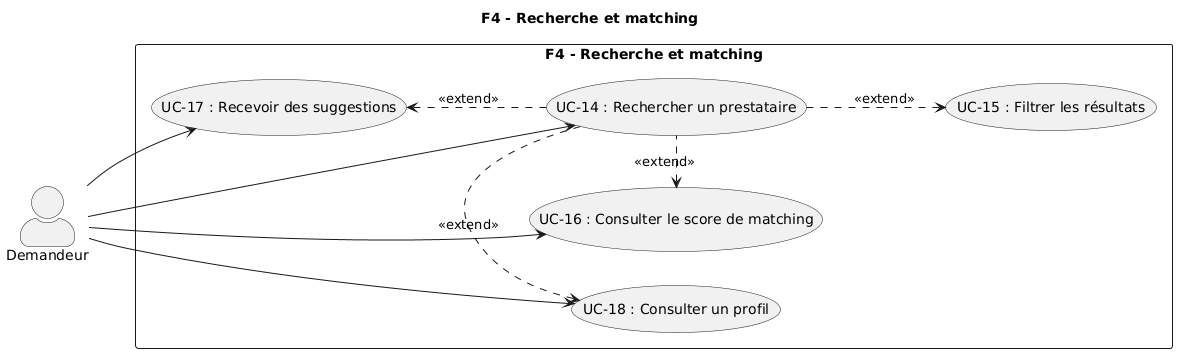

The diagram above was rendered by PlantUML. Its source (embedded in the PNG):
@startuml
title F4 - Recherche et matching

left to right direction
skinparam actorStyle awesome

actor "Demandeur" as demandeur

rectangle "F4 - Recherche et matching" {
  usecase "UC-14 : Rechercher un prestataire" as UC14
  usecase "UC-15 : Filtrer les résultats" as UC15
  usecase "UC-16 : Consulter le score de matching" as UC16
  usecase "UC-17 : Recevoir des suggestions" as UC17
  usecase "UC-18 : Consulter un profil" as UC18
}

UC14 .down.> UC15 : <<extend>>
UC14 .left.> UC16 : <<extend>>
UC14 .up.> UC17 : <<extend>>
UC14 .left.> UC18 : <<extend>>



demandeur --> UC14
demandeur --> UC16
demandeur --> UC17
demandeur --> UC18
@enduml